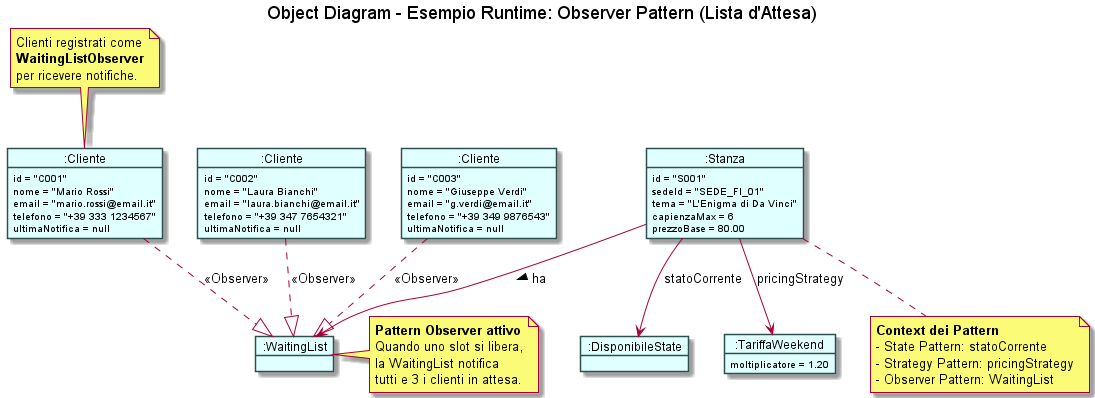

The diagram above was rendered by PlantUML. Its source (embedded in the PNG):
@startuml fig_3_6_object_diagram
skinparam objectBorderColor DarkSlateGray
skinparam objectBackgroundColor LightCyan

title Object Diagram - Esempio Runtime: Observer Pattern (Lista d'Attesa)

' Oggetti concreti del dominio
object ":Cliente" as c1 {
    id = "C001"
    nome = "Mario Rossi"
    email = "mario.rossi@email.it"
    telefono = "+39 333 1234567"
    ultimaNotifica = null
}

object ":Cliente" as c2 {
    id = "C002"
    nome = "Laura Bianchi"
    email = "laura.bianchi@email.it"
    telefono = "+39 347 7654321"
    ultimaNotifica = null
}

object ":Cliente" as c3 {
    id = "C003"
    nome = "Giuseppe Verdi"
    email = "g.verdi@email.it"
    telefono = "+39 349 9876543"
    ultimaNotifica = null
}

object ":Stanza" as s1 {
    id = "S001"
    sedeId = "SEDE_FI_01"
    tema = "L'Enigma di Da Vinci"
    capienzaMax = 6
    prezzoBase = 80.00
}

object ":WaitingList" as wl {
    observers.size() = 3
}

object ":DisponibileState" as state {
    (implementa RoomState)
}

object ":TariffaWeekend" as strategy {
    moltiplicatore = 1.20
}

' Relazioni tra oggetti (link - istanze di associazioni)
c1 ..|> wl : <<Observer>>
c2 ..|> wl : <<Observer>>
c3 ..|> wl : <<Observer>>

s1 --> wl : ha >
s1 --> state : statoCorrente
s1 --> strategy : pricingStrategy

note right of wl
    **Pattern Observer attivo**
    Quando uno slot si libera,
    la WaitingList notifica
    tutti e 3 i clienti in attesa.
end note

note bottom of s1
    **Context dei Pattern**
    - State Pattern: statoCorrente
    - Strategy Pattern: pricingStrategy
    - Observer Pattern: WaitingList
end note

note top of c1
    Clienti registrati come
    **WaitingListObserver**
    per ricevere notifiche.
end note

@enduml